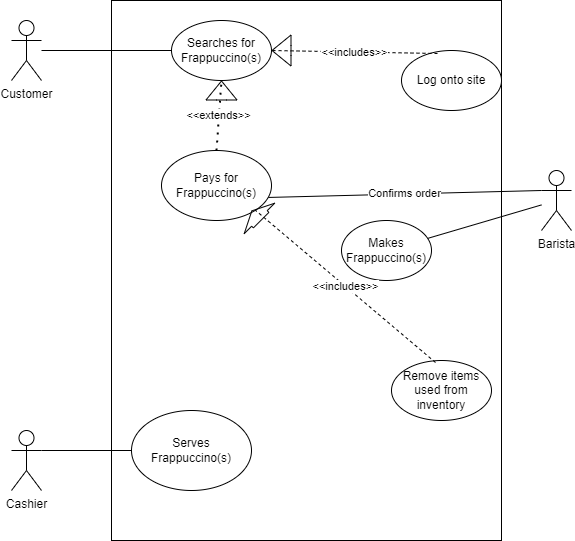

The diagram above was exported from draw.io. Its source (the exported page's mxGraphModel, read from the mxfile embedded in the PNG):
<mxGraphModel dx="1102" dy="737" grid="1" gridSize="10" guides="1" tooltips="1" connect="1" arrows="1" fold="1" page="1" pageScale="1" pageWidth="850" pageHeight="1100" math="0" shadow="0">
  <root>
    <mxCell id="0" />
    <mxCell id="1" parent="0" />
    <mxCell id="5CSvfukifeuYgH4pv9qp-1" value="" style="rounded=0;whiteSpace=wrap;html=1;" parent="1" vertex="1">
      <mxGeometry x="200" y="90" width="390" height="540" as="geometry" />
    </mxCell>
    <mxCell id="5CSvfukifeuYgH4pv9qp-2" value="Searches for Frappuccino(s)" style="ellipse;whiteSpace=wrap;html=1;" parent="1" vertex="1">
      <mxGeometry x="260" y="110" width="100" height="60" as="geometry" />
    </mxCell>
    <mxCell id="5CSvfukifeuYgH4pv9qp-4" value="Customer" style="shape=umlActor;verticalLabelPosition=bottom;verticalAlign=top;html=1;outlineConnect=0;" parent="1" vertex="1">
      <mxGeometry x="100" y="110" width="30" height="60" as="geometry" />
    </mxCell>
    <mxCell id="5CSvfukifeuYgH4pv9qp-5" value="" style="endArrow=none;html=1;rounded=0;" parent="1" source="5CSvfukifeuYgH4pv9qp-4" target="5CSvfukifeuYgH4pv9qp-2" edge="1">
      <mxGeometry width="50" height="50" relative="1" as="geometry">
        <mxPoint x="400" y="530" as="sourcePoint" />
        <mxPoint x="450" y="480" as="targetPoint" />
      </mxGeometry>
    </mxCell>
    <mxCell id="5CSvfukifeuYgH4pv9qp-6" value="Cashier" style="shape=umlActor;verticalLabelPosition=bottom;verticalAlign=top;html=1;outlineConnect=0;" parent="1" vertex="1">
      <mxGeometry x="100" y="520" width="30" height="60" as="geometry" />
    </mxCell>
    <mxCell id="5CSvfukifeuYgH4pv9qp-7" value="Barista" style="shape=umlActor;verticalLabelPosition=bottom;verticalAlign=top;html=1;outlineConnect=0;" parent="1" vertex="1">
      <mxGeometry x="630" y="260" width="30" height="60" as="geometry" />
    </mxCell>
    <mxCell id="5CSvfukifeuYgH4pv9qp-9" value="Makes Frappuccino(s)" style="ellipse;whiteSpace=wrap;html=1;" parent="1" vertex="1">
      <mxGeometry x="430" y="310" width="90" height="60" as="geometry" />
    </mxCell>
    <mxCell id="5CSvfukifeuYgH4pv9qp-10" value="Confirms order" style="endArrow=none;html=1;rounded=0;entryX=0;entryY=0.3333333333333333;entryDx=0;entryDy=0;entryPerimeter=0;exitX=0.964;exitY=0.671;exitDx=0;exitDy=0;exitPerimeter=0;" parent="1" source="5CSvfukifeuYgH4pv9qp-14" target="5CSvfukifeuYgH4pv9qp-7" edge="1">
      <mxGeometry width="50" height="50" relative="1" as="geometry">
        <mxPoint x="360" y="290" as="sourcePoint" />
        <mxPoint x="410" y="240" as="targetPoint" />
      </mxGeometry>
    </mxCell>
    <mxCell id="5CSvfukifeuYgH4pv9qp-11" value="" style="endArrow=none;html=1;rounded=0;" parent="1" source="5CSvfukifeuYgH4pv9qp-7" target="5CSvfukifeuYgH4pv9qp-9" edge="1">
      <mxGeometry width="50" height="50" relative="1" as="geometry">
        <mxPoint x="400" y="530" as="sourcePoint" />
        <mxPoint x="450" y="480" as="targetPoint" />
      </mxGeometry>
    </mxCell>
    <mxCell id="5CSvfukifeuYgH4pv9qp-14" value="Pays for Frappuccino(s)" style="ellipse;whiteSpace=wrap;html=1;" parent="1" vertex="1">
      <mxGeometry x="250" y="240" width="110" height="70" as="geometry" />
    </mxCell>
    <mxCell id="5CSvfukifeuYgH4pv9qp-15" value="" style="endArrow=none;html=1;rounded=0;entryX=0;entryY=0.5;entryDx=0;entryDy=0;exitX=1;exitY=0.3333333333333333;exitDx=0;exitDy=0;exitPerimeter=0;" parent="1" source="5CSvfukifeuYgH4pv9qp-6" target="5CSvfukifeuYgH4pv9qp-16" edge="1">
      <mxGeometry width="50" height="50" relative="1" as="geometry">
        <mxPoint x="140" y="630" as="sourcePoint" />
        <mxPoint x="190" y="580" as="targetPoint" />
      </mxGeometry>
    </mxCell>
    <mxCell id="5CSvfukifeuYgH4pv9qp-16" value="Serves Frappuccino(s)" style="ellipse;whiteSpace=wrap;html=1;" parent="1" vertex="1">
      <mxGeometry x="220" y="500" width="120" height="80" as="geometry" />
    </mxCell>
    <mxCell id="5CSvfukifeuYgH4pv9qp-18" value="Remove items used from inventory" style="ellipse;whiteSpace=wrap;html=1;" parent="1" vertex="1">
      <mxGeometry x="480" y="450" width="100" height="60" as="geometry" />
    </mxCell>
    <mxCell id="5CSvfukifeuYgH4pv9qp-19" value="&amp;lt;&amp;lt;includes&amp;gt;&amp;gt;" style="endArrow=none;dashed=1;html=1;rounded=0;exitX=0.44;exitY=0.033;exitDx=0;exitDy=0;exitPerimeter=0;entryX=1;entryY=1;entryDx=0;entryDy=0;" parent="1" source="5CSvfukifeuYgH4pv9qp-18" target="5CSvfukifeuYgH4pv9qp-14" edge="1">
      <mxGeometry width="50" height="50" relative="1" as="geometry">
        <mxPoint x="400" y="490" as="sourcePoint" />
        <mxPoint x="450" y="440" as="targetPoint" />
      </mxGeometry>
    </mxCell>
    <mxCell id="5CSvfukifeuYgH4pv9qp-21" value="&amp;lt;&amp;lt;extends&amp;gt;&amp;gt;" style="endArrow=none;dashed=1;html=1;dashPattern=1 3;strokeWidth=2;rounded=0;entryX=0.5;entryY=1;entryDx=0;entryDy=0;exitX=0.5;exitY=0;exitDx=0;exitDy=0;" parent="1" source="5CSvfukifeuYgH4pv9qp-14" target="5CSvfukifeuYgH4pv9qp-2" edge="1">
      <mxGeometry width="50" height="50" relative="1" as="geometry">
        <mxPoint x="310" y="230" as="sourcePoint" />
        <mxPoint x="450" y="430" as="targetPoint" />
      </mxGeometry>
    </mxCell>
    <mxCell id="5CSvfukifeuYgH4pv9qp-22" value="" style="shape=flexArrow;endArrow=classic;html=1;rounded=0;entryX=0.5;entryY=1;entryDx=0;entryDy=0;startArrow=none;" parent="1" target="5CSvfukifeuYgH4pv9qp-2" edge="1">
      <mxGeometry width="50" height="50" relative="1" as="geometry">
        <mxPoint x="310" y="190" as="sourcePoint" />
        <mxPoint x="450" y="430" as="targetPoint" />
      </mxGeometry>
    </mxCell>
    <mxCell id="5CSvfukifeuYgH4pv9qp-25" value="Log onto site" style="ellipse;whiteSpace=wrap;html=1;" parent="1" vertex="1">
      <mxGeometry x="490" y="140" width="100" height="60" as="geometry" />
    </mxCell>
    <mxCell id="5CSvfukifeuYgH4pv9qp-28" value="" style="shape=flexArrow;endArrow=classic;html=1;rounded=0;width=22;endSize=3.24;" parent="1" edge="1">
      <mxGeometry width="50" height="50" relative="1" as="geometry">
        <mxPoint x="350" y="310" as="sourcePoint" />
        <mxPoint x="340" y="300" as="targetPoint" />
      </mxGeometry>
    </mxCell>
    <mxCell id="5CSvfukifeuYgH4pv9qp-29" value="&amp;lt;&amp;lt;includes&amp;gt;&amp;gt;" style="endArrow=none;dashed=1;html=1;rounded=0;entryX=1;entryY=0.5;entryDx=0;entryDy=0;exitX=0.36;exitY=0.05;exitDx=0;exitDy=0;exitPerimeter=0;" parent="1" source="5CSvfukifeuYgH4pv9qp-25" target="5CSvfukifeuYgH4pv9qp-2" edge="1">
      <mxGeometry width="50" height="50" relative="1" as="geometry">
        <mxPoint x="400" y="480" as="sourcePoint" />
        <mxPoint x="450" y="430" as="targetPoint" />
      </mxGeometry>
    </mxCell>
    <mxCell id="5CSvfukifeuYgH4pv9qp-35" value="" style="shape=flexArrow;endArrow=classic;html=1;rounded=0;entryX=1;entryY=0.5;entryDx=0;entryDy=0;" parent="1" target="5CSvfukifeuYgH4pv9qp-2" edge="1">
      <mxGeometry width="50" height="50" relative="1" as="geometry">
        <mxPoint x="380" y="140" as="sourcePoint" />
        <mxPoint x="340" y="370" as="targetPoint" />
      </mxGeometry>
    </mxCell>
  </root>
</mxGraphModel>